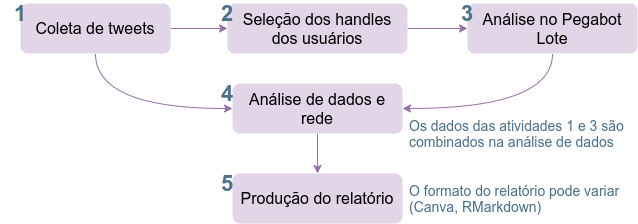

The diagram above was exported from draw.io. Its source (the exported page's mxGraphModel, read from the mxfile embedded in the PNG):
<mxGraphModel dx="1376" dy="774" grid="1" gridSize="10" guides="1" tooltips="1" connect="1" arrows="1" fold="1" page="1" pageScale="1" pageWidth="827" pageHeight="1169" math="0" shadow="0">
  <root>
    <mxCell id="0" />
    <mxCell id="1" parent="0" />
    <mxCell id="2" style="edgeStyle=orthogonalEdgeStyle;rounded=0;orthogonalLoop=1;jettySize=auto;html=1;exitX=1;exitY=0.5;exitDx=0;exitDy=0;entryX=0;entryY=0.5;entryDx=0;entryDy=0;fillColor=#e1d5e7;strokeColor=#9673a6;" edge="1" source="4" target="6" parent="1">
      <mxGeometry relative="1" as="geometry" />
    </mxCell>
    <mxCell id="3" style="edgeStyle=orthogonalEdgeStyle;orthogonalLoop=1;jettySize=auto;html=1;exitX=0.5;exitY=1;exitDx=0;exitDy=0;entryX=0;entryY=0.5;entryDx=0;entryDy=0;curved=1;fillColor=#e1d5e7;strokeColor=#9673a6;" edge="1" source="4" target="10" parent="1">
      <mxGeometry relative="1" as="geometry">
        <mxPoint x="340" y="250" as="targetPoint" />
      </mxGeometry>
    </mxCell>
    <mxCell id="4" value="&lt;font style=&quot;font-size: 16px&quot;&gt;Coleta de tweets&lt;/font&gt;" style="rounded=1;whiteSpace=wrap;html=1;fillColor=#e1d5e7;strokeColor=none;" vertex="1" parent="1">
      <mxGeometry x="53" y="140" width="150" height="50" as="geometry" />
    </mxCell>
    <mxCell id="5" style="edgeStyle=orthogonalEdgeStyle;rounded=0;orthogonalLoop=1;jettySize=auto;html=1;exitX=1;exitY=0.5;exitDx=0;exitDy=0;entryX=0;entryY=0.5;entryDx=0;entryDy=0;fillColor=#e1d5e7;strokeColor=#9673a6;" edge="1" source="6" target="8" parent="1">
      <mxGeometry relative="1" as="geometry" />
    </mxCell>
    <mxCell id="6" value="&lt;font style=&quot;font-size: 16px&quot;&gt;Seleção dos handles dos usuários&lt;/font&gt;" style="rounded=1;whiteSpace=wrap;html=1;fillColor=#e1d5e7;strokeColor=none;" vertex="1" parent="1">
      <mxGeometry x="260" y="140" width="180" height="50" as="geometry" />
    </mxCell>
    <mxCell id="7" style="edgeStyle=orthogonalEdgeStyle;orthogonalLoop=1;jettySize=auto;html=1;exitX=0.5;exitY=1;exitDx=0;exitDy=0;entryX=1;entryY=0.5;entryDx=0;entryDy=0;curved=1;fillColor=#e1d5e7;strokeColor=#9673a6;" edge="1" source="8" target="10" parent="1">
      <mxGeometry relative="1" as="geometry" />
    </mxCell>
    <mxCell id="8" value="&lt;font style=&quot;font-size: 16px&quot;&gt;Análise no Pegabot Lote&lt;/font&gt;" style="rounded=1;whiteSpace=wrap;html=1;fillColor=#e1d5e7;strokeColor=none;" vertex="1" parent="1">
      <mxGeometry x="500" y="140" width="170" height="50" as="geometry" />
    </mxCell>
    <mxCell id="9" style="edgeStyle=orthogonalEdgeStyle;curved=1;orthogonalLoop=1;jettySize=auto;html=1;exitX=0.5;exitY=1;exitDx=0;exitDy=0;fillColor=#e1d5e7;strokeColor=#9673a6;" edge="1" source="10" target="11" parent="1">
      <mxGeometry relative="1" as="geometry" />
    </mxCell>
    <mxCell id="10" value="&lt;font style=&quot;font-size: 16px&quot;&gt;Análise de dados e rede&lt;/font&gt;" style="rounded=1;whiteSpace=wrap;html=1;fillColor=#e1d5e7;strokeColor=none;" vertex="1" parent="1">
      <mxGeometry x="265" y="220" width="170" height="50" as="geometry" />
    </mxCell>
    <mxCell id="11" value="&lt;font style=&quot;font-size: 16px&quot;&gt;Produção do relatório&lt;/font&gt;" style="rounded=1;whiteSpace=wrap;html=1;fillColor=#e1d5e7;strokeColor=none;" vertex="1" parent="1">
      <mxGeometry x="265" y="310" width="170" height="50" as="geometry" />
    </mxCell>
    <mxCell id="12" value="&lt;font size=&quot;1&quot;&gt;&lt;b style=&quot;font-size: 22px&quot;&gt;1&lt;/b&gt;&lt;/font&gt;" style="text;html=1;strokeColor=none;fillColor=none;align=center;verticalAlign=middle;whiteSpace=wrap;rounded=0;fontColor=#4A7189;" vertex="1" parent="1">
      <mxGeometry x="33" y="140" width="40" height="20" as="geometry" />
    </mxCell>
    <mxCell id="13" value="&lt;font size=&quot;1&quot;&gt;&lt;b style=&quot;font-size: 22px&quot;&gt;2&lt;/b&gt;&lt;/font&gt;" style="text;html=1;strokeColor=none;fillColor=none;align=center;verticalAlign=middle;whiteSpace=wrap;rounded=0;fontColor=#4A7189;" vertex="1" parent="1">
      <mxGeometry x="240" y="140" width="40" height="20" as="geometry" />
    </mxCell>
    <mxCell id="14" value="&lt;font size=&quot;1&quot;&gt;&lt;b style=&quot;font-size: 22px&quot;&gt;3&lt;/b&gt;&lt;/font&gt;" style="text;html=1;strokeColor=none;fillColor=none;align=center;verticalAlign=middle;whiteSpace=wrap;rounded=0;fontColor=#4A7189;" vertex="1" parent="1">
      <mxGeometry x="480" y="140" width="40" height="20" as="geometry" />
    </mxCell>
    <mxCell id="15" value="&lt;font size=&quot;1&quot;&gt;&lt;b style=&quot;font-size: 22px&quot;&gt;4&lt;/b&gt;&lt;/font&gt;" style="text;html=1;strokeColor=none;fillColor=none;align=center;verticalAlign=middle;whiteSpace=wrap;rounded=0;fontColor=#4A7189;" vertex="1" parent="1">
      <mxGeometry x="240" y="220" width="40" height="20" as="geometry" />
    </mxCell>
    <mxCell id="16" value="&lt;font size=&quot;1&quot;&gt;&lt;b style=&quot;font-size: 22px&quot;&gt;5&lt;/b&gt;&lt;/font&gt;" style="text;html=1;strokeColor=none;fillColor=none;align=center;verticalAlign=middle;whiteSpace=wrap;rounded=0;fontColor=#4A7189;" vertex="1" parent="1">
      <mxGeometry x="240" y="310" width="40" height="20" as="geometry" />
    </mxCell>
    <mxCell id="17" value="&lt;font style=&quot;font-size: 14px&quot;&gt;Os dados das atividades 1 e 3 são combinados na análise de dados&lt;/font&gt;" style="text;html=1;strokeColor=none;fillColor=none;align=left;verticalAlign=middle;whiteSpace=wrap;rounded=0;fontColor=#4A7189;" vertex="1" parent="1">
      <mxGeometry x="440" y="260" width="230" height="20" as="geometry" />
    </mxCell>
    <mxCell id="18" value="&lt;font style=&quot;font-size: 14px&quot;&gt;O formato do relatório pode variar (Canva, RMarkdown)&lt;/font&gt;" style="text;html=1;strokeColor=none;fillColor=none;align=left;verticalAlign=middle;whiteSpace=wrap;rounded=0;fontColor=#4A7189;" vertex="1" parent="1">
      <mxGeometry x="440" y="325" width="220" height="20" as="geometry" />
    </mxCell>
  </root>
</mxGraphModel>